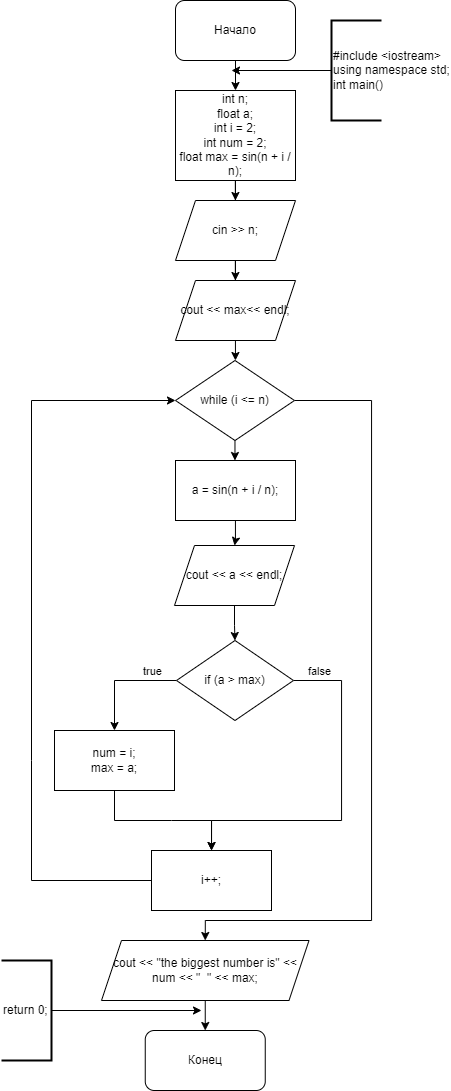

The diagram above was exported from draw.io. Its source (the exported page's mxGraphModel, read from the mxfile embedded in the PNG):
<mxGraphModel dx="1235" dy="614" grid="1" gridSize="10" guides="1" tooltips="1" connect="1" arrows="1" fold="1" page="1" pageScale="1" pageWidth="827" pageHeight="1169" math="0" shadow="0">
  <root>
    <mxCell id="WIyWlLk6GJQsqaUBKTNV-0" />
    <mxCell id="WIyWlLk6GJQsqaUBKTNV-1" parent="WIyWlLk6GJQsqaUBKTNV-0" />
    <mxCell id="fn8xnlxrzJgL5h6K_XYt-0" value="Начало" style="rounded=1;whiteSpace=wrap;html=1;" parent="WIyWlLk6GJQsqaUBKTNV-1" vertex="1">
      <mxGeometry x="354" y="10" width="120" height="60" as="geometry" />
    </mxCell>
    <mxCell id="O2V9y6FVPPhM40Tz3Yj3-1" value="" style="edgeStyle=orthogonalEdgeStyle;rounded=0;orthogonalLoop=1;jettySize=auto;html=1;" edge="1" parent="WIyWlLk6GJQsqaUBKTNV-1" source="fn8xnlxrzJgL5h6K_XYt-1" target="O2V9y6FVPPhM40Tz3Yj3-0">
      <mxGeometry relative="1" as="geometry" />
    </mxCell>
    <mxCell id="fn8xnlxrzJgL5h6K_XYt-1" value="&lt;div&gt;int n;&lt;/div&gt;&lt;div&gt;float a;&lt;/div&gt;&lt;div&gt;int i = 2;&lt;/div&gt;&lt;div&gt;int num = 2;&lt;/div&gt;&lt;div&gt;float max = sin(n + i / n);&lt;/div&gt;" style="rounded=0;whiteSpace=wrap;html=1;" parent="WIyWlLk6GJQsqaUBKTNV-1" vertex="1">
      <mxGeometry x="354" y="100" width="120" height="90" as="geometry" />
    </mxCell>
    <mxCell id="fn8xnlxrzJgL5h6K_XYt-2" value="" style="endArrow=classic;html=1;rounded=0;exitX=0.5;exitY=1;exitDx=0;exitDy=0;entryX=0.5;entryY=0;entryDx=0;entryDy=0;" parent="WIyWlLk6GJQsqaUBKTNV-1" source="fn8xnlxrzJgL5h6K_XYt-0" target="fn8xnlxrzJgL5h6K_XYt-1" edge="1">
      <mxGeometry width="50" height="50" relative="1" as="geometry">
        <mxPoint x="390" y="150" as="sourcePoint" />
        <mxPoint x="440" y="100" as="targetPoint" />
      </mxGeometry>
    </mxCell>
    <mxCell id="fn8xnlxrzJgL5h6K_XYt-3" value="" style="endArrow=classic;html=1;rounded=0;exitX=0;exitY=0.5;exitDx=0;exitDy=0;exitPerimeter=0;" parent="WIyWlLk6GJQsqaUBKTNV-1" source="fn8xnlxrzJgL5h6K_XYt-4" edge="1">
      <mxGeometry width="50" height="50" relative="1" as="geometry">
        <mxPoint x="514" y="80" as="sourcePoint" />
        <mxPoint x="410" y="80" as="targetPoint" />
      </mxGeometry>
    </mxCell>
    <mxCell id="fn8xnlxrzJgL5h6K_XYt-4" value="&lt;div&gt;#include &amp;lt;iostream&amp;gt;&lt;/div&gt;&lt;div&gt;using namespace std;&lt;/div&gt;&lt;div&gt;int main()&lt;/div&gt;" style="strokeWidth=2;html=1;shape=mxgraph.flowchart.annotation_1;align=left;pointerEvents=1;" parent="WIyWlLk6GJQsqaUBKTNV-1" vertex="1">
      <mxGeometry x="510" y="30" width="50" height="100" as="geometry" />
    </mxCell>
    <mxCell id="fn8xnlxrzJgL5h6K_XYt-31" value="Конец" style="rounded=1;whiteSpace=wrap;html=1;" parent="WIyWlLk6GJQsqaUBKTNV-1" vertex="1">
      <mxGeometry x="323.75" y="1040" width="120" height="60" as="geometry" />
    </mxCell>
    <mxCell id="fn8xnlxrzJgL5h6K_XYt-33" value="" style="endArrow=classic;html=1;rounded=0;exitX=0;exitY=0.5;exitDx=0;exitDy=0;exitPerimeter=0;" parent="WIyWlLk6GJQsqaUBKTNV-1" source="fn8xnlxrzJgL5h6K_XYt-34" edge="1">
      <mxGeometry width="50" height="50" relative="1" as="geometry">
        <mxPoint x="240" y="1020" as="sourcePoint" />
        <mxPoint x="380" y="1020" as="targetPoint" />
      </mxGeometry>
    </mxCell>
    <mxCell id="fn8xnlxrzJgL5h6K_XYt-34" value="return 0;" style="strokeWidth=2;html=1;shape=mxgraph.flowchart.annotation_1;align=left;pointerEvents=1;direction=west;" parent="WIyWlLk6GJQsqaUBKTNV-1" vertex="1">
      <mxGeometry x="180" y="970" width="50" height="100" as="geometry" />
    </mxCell>
    <mxCell id="O2V9y6FVPPhM40Tz3Yj3-28" value="" style="edgeStyle=orthogonalEdgeStyle;rounded=0;orthogonalLoop=1;jettySize=auto;html=1;" edge="1" parent="WIyWlLk6GJQsqaUBKTNV-1" source="O2V9y6FVPPhM40Tz3Yj3-0" target="O2V9y6FVPPhM40Tz3Yj3-27">
      <mxGeometry relative="1" as="geometry" />
    </mxCell>
    <mxCell id="O2V9y6FVPPhM40Tz3Yj3-0" value="cin &amp;gt;&amp;gt; n;" style="shape=parallelogram;perimeter=parallelogramPerimeter;whiteSpace=wrap;html=1;fixedSize=1;rounded=0;" vertex="1" parent="WIyWlLk6GJQsqaUBKTNV-1">
      <mxGeometry x="354" y="210" width="120" height="60" as="geometry" />
    </mxCell>
    <mxCell id="O2V9y6FVPPhM40Tz3Yj3-30" value="" style="edgeStyle=orthogonalEdgeStyle;rounded=0;orthogonalLoop=1;jettySize=auto;html=1;" edge="1" parent="WIyWlLk6GJQsqaUBKTNV-1" source="O2V9y6FVPPhM40Tz3Yj3-27" target="O2V9y6FVPPhM40Tz3Yj3-29">
      <mxGeometry relative="1" as="geometry" />
    </mxCell>
    <mxCell id="O2V9y6FVPPhM40Tz3Yj3-27" value="cout &amp;lt;&amp;lt; max&amp;lt;&amp;lt; endl;" style="shape=parallelogram;perimeter=parallelogramPerimeter;whiteSpace=wrap;html=1;fixedSize=1;rounded=0;" vertex="1" parent="WIyWlLk6GJQsqaUBKTNV-1">
      <mxGeometry x="354" y="290" width="120" height="60" as="geometry" />
    </mxCell>
    <mxCell id="O2V9y6FVPPhM40Tz3Yj3-32" value="" style="edgeStyle=orthogonalEdgeStyle;rounded=0;orthogonalLoop=1;jettySize=auto;html=1;" edge="1" parent="WIyWlLk6GJQsqaUBKTNV-1" source="O2V9y6FVPPhM40Tz3Yj3-29" target="O2V9y6FVPPhM40Tz3Yj3-31">
      <mxGeometry relative="1" as="geometry" />
    </mxCell>
    <mxCell id="O2V9y6FVPPhM40Tz3Yj3-44" value="" style="edgeStyle=orthogonalEdgeStyle;rounded=0;orthogonalLoop=1;jettySize=auto;html=1;entryX=0.5;entryY=0;entryDx=0;entryDy=0;" edge="1" parent="WIyWlLk6GJQsqaUBKTNV-1" source="O2V9y6FVPPhM40Tz3Yj3-29" target="O2V9y6FVPPhM40Tz3Yj3-43">
      <mxGeometry relative="1" as="geometry">
        <Array as="points">
          <mxPoint x="550" y="410" />
          <mxPoint x="550" y="930" />
          <mxPoint x="384" y="930" />
        </Array>
      </mxGeometry>
    </mxCell>
    <mxCell id="O2V9y6FVPPhM40Tz3Yj3-29" value="while (i &amp;lt;= n)" style="rhombus;whiteSpace=wrap;html=1;rounded=0;" vertex="1" parent="WIyWlLk6GJQsqaUBKTNV-1">
      <mxGeometry x="354" y="370" width="119" height="80" as="geometry" />
    </mxCell>
    <mxCell id="O2V9y6FVPPhM40Tz3Yj3-34" value="" style="edgeStyle=orthogonalEdgeStyle;rounded=0;orthogonalLoop=1;jettySize=auto;html=1;" edge="1" parent="WIyWlLk6GJQsqaUBKTNV-1" source="O2V9y6FVPPhM40Tz3Yj3-31" target="O2V9y6FVPPhM40Tz3Yj3-33">
      <mxGeometry relative="1" as="geometry" />
    </mxCell>
    <mxCell id="O2V9y6FVPPhM40Tz3Yj3-31" value="a = sin(n + i / n);" style="whiteSpace=wrap;html=1;rounded=0;" vertex="1" parent="WIyWlLk6GJQsqaUBKTNV-1">
      <mxGeometry x="354" y="470" width="120" height="60" as="geometry" />
    </mxCell>
    <mxCell id="O2V9y6FVPPhM40Tz3Yj3-36" value="" style="edgeStyle=orthogonalEdgeStyle;rounded=0;orthogonalLoop=1;jettySize=auto;html=1;" edge="1" parent="WIyWlLk6GJQsqaUBKTNV-1" source="O2V9y6FVPPhM40Tz3Yj3-33" target="O2V9y6FVPPhM40Tz3Yj3-35">
      <mxGeometry relative="1" as="geometry" />
    </mxCell>
    <mxCell id="O2V9y6FVPPhM40Tz3Yj3-33" value="cout &amp;lt;&amp;lt; a &amp;lt;&amp;lt; endl;" style="shape=parallelogram;perimeter=parallelogramPerimeter;whiteSpace=wrap;html=1;fixedSize=1;rounded=0;" vertex="1" parent="WIyWlLk6GJQsqaUBKTNV-1">
      <mxGeometry x="353" y="555" width="120" height="60" as="geometry" />
    </mxCell>
    <mxCell id="O2V9y6FVPPhM40Tz3Yj3-38" value="" style="edgeStyle=orthogonalEdgeStyle;rounded=0;orthogonalLoop=1;jettySize=auto;html=1;" edge="1" parent="WIyWlLk6GJQsqaUBKTNV-1" source="O2V9y6FVPPhM40Tz3Yj3-35" target="O2V9y6FVPPhM40Tz3Yj3-37">
      <mxGeometry relative="1" as="geometry" />
    </mxCell>
    <mxCell id="O2V9y6FVPPhM40Tz3Yj3-46" value="true" style="edgeLabel;html=1;align=center;verticalAlign=middle;resizable=0;points=[];" vertex="1" connectable="0" parent="O2V9y6FVPPhM40Tz3Yj3-38">
      <mxGeometry x="-0.6408" y="-4" relative="1" as="geometry">
        <mxPoint x="-5" y="-6" as="offset" />
      </mxGeometry>
    </mxCell>
    <mxCell id="O2V9y6FVPPhM40Tz3Yj3-40" value="" style="edgeStyle=orthogonalEdgeStyle;rounded=0;orthogonalLoop=1;jettySize=auto;html=1;" edge="1" parent="WIyWlLk6GJQsqaUBKTNV-1" source="O2V9y6FVPPhM40Tz3Yj3-35" target="O2V9y6FVPPhM40Tz3Yj3-39">
      <mxGeometry relative="1" as="geometry">
        <Array as="points">
          <mxPoint x="520" y="690" />
          <mxPoint x="520" y="830" />
          <mxPoint x="390" y="830" />
        </Array>
      </mxGeometry>
    </mxCell>
    <mxCell id="O2V9y6FVPPhM40Tz3Yj3-47" value="false" style="edgeLabel;html=1;align=center;verticalAlign=middle;resizable=0;points=[];" vertex="1" connectable="0" parent="O2V9y6FVPPhM40Tz3Yj3-40">
      <mxGeometry x="-0.855" y="2" relative="1" as="geometry">
        <mxPoint x="1" y="-8" as="offset" />
      </mxGeometry>
    </mxCell>
    <mxCell id="O2V9y6FVPPhM40Tz3Yj3-35" value="if (a &amp;gt; max)" style="rhombus;whiteSpace=wrap;html=1;rounded=0;" vertex="1" parent="WIyWlLk6GJQsqaUBKTNV-1">
      <mxGeometry x="355" y="650" width="117" height="80" as="geometry" />
    </mxCell>
    <mxCell id="O2V9y6FVPPhM40Tz3Yj3-37" value="&lt;div&gt;num = i;&lt;/div&gt;&lt;div&gt;max = a;&lt;/div&gt;" style="whiteSpace=wrap;html=1;rounded=0;" vertex="1" parent="WIyWlLk6GJQsqaUBKTNV-1">
      <mxGeometry x="233" y="740" width="120" height="60" as="geometry" />
    </mxCell>
    <mxCell id="O2V9y6FVPPhM40Tz3Yj3-39" value="i++;" style="whiteSpace=wrap;html=1;rounded=0;" vertex="1" parent="WIyWlLk6GJQsqaUBKTNV-1">
      <mxGeometry x="330" y="860" width="120" height="60" as="geometry" />
    </mxCell>
    <mxCell id="O2V9y6FVPPhM40Tz3Yj3-41" value="" style="endArrow=classic;html=1;rounded=0;exitX=0.5;exitY=1;exitDx=0;exitDy=0;entryX=0.5;entryY=0;entryDx=0;entryDy=0;" edge="1" parent="WIyWlLk6GJQsqaUBKTNV-1" source="O2V9y6FVPPhM40Tz3Yj3-37" target="O2V9y6FVPPhM40Tz3Yj3-39">
      <mxGeometry width="50" height="50" relative="1" as="geometry">
        <mxPoint x="430" y="920" as="sourcePoint" />
        <mxPoint x="480" y="870" as="targetPoint" />
        <Array as="points">
          <mxPoint x="293" y="830" />
          <mxPoint x="350" y="830" />
          <mxPoint x="390" y="830" />
        </Array>
      </mxGeometry>
    </mxCell>
    <mxCell id="O2V9y6FVPPhM40Tz3Yj3-42" value="" style="endArrow=classic;html=1;rounded=0;exitX=0;exitY=0.5;exitDx=0;exitDy=0;entryX=0;entryY=0.5;entryDx=0;entryDy=0;" edge="1" parent="WIyWlLk6GJQsqaUBKTNV-1" source="O2V9y6FVPPhM40Tz3Yj3-39" target="O2V9y6FVPPhM40Tz3Yj3-29">
      <mxGeometry width="50" height="50" relative="1" as="geometry">
        <mxPoint x="430" y="720" as="sourcePoint" />
        <mxPoint x="480" y="670" as="targetPoint" />
        <Array as="points">
          <mxPoint x="210" y="890" />
          <mxPoint x="210" y="770" />
          <mxPoint x="210" y="410" />
        </Array>
      </mxGeometry>
    </mxCell>
    <mxCell id="O2V9y6FVPPhM40Tz3Yj3-43" value="cout &amp;lt;&amp;lt; &quot;the biggest number is&quot; &amp;lt;&amp;lt; num &amp;lt;&amp;lt; &quot;&amp;nbsp; &quot; &amp;lt;&amp;lt; max;" style="shape=parallelogram;perimeter=parallelogramPerimeter;whiteSpace=wrap;html=1;fixedSize=1;rounded=0;" vertex="1" parent="WIyWlLk6GJQsqaUBKTNV-1">
      <mxGeometry x="280" y="950" width="207.5" height="60" as="geometry" />
    </mxCell>
    <mxCell id="O2V9y6FVPPhM40Tz3Yj3-45" value="" style="endArrow=classic;html=1;rounded=0;exitX=0.5;exitY=1;exitDx=0;exitDy=0;entryX=0.5;entryY=0;entryDx=0;entryDy=0;" edge="1" parent="WIyWlLk6GJQsqaUBKTNV-1" source="O2V9y6FVPPhM40Tz3Yj3-43" target="fn8xnlxrzJgL5h6K_XYt-31">
      <mxGeometry width="50" height="50" relative="1" as="geometry">
        <mxPoint x="430" y="1140" as="sourcePoint" />
        <mxPoint x="480" y="1090" as="targetPoint" />
      </mxGeometry>
    </mxCell>
  </root>
</mxGraphModel>